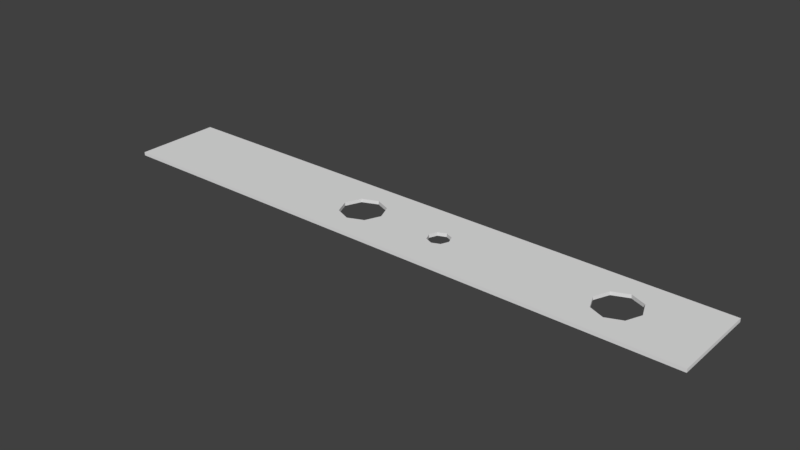 # Source: Lochstreifen5.blend  (saved by Blender 2.77.0; exported with 4.5.12 LTS)
import bpy
from mathutils import Matrix  # noqa: F401  (used for matrix-valued properties, if any)

bpy.ops.wm.read_factory_settings(use_empty=True)
scene = bpy.context.scene
scene.name = 'Scene'

# ---- collections
col_collection_1 = bpy.data.collections.new('Collection 1'); scene.collection.children.link(col_collection_1)

# ---- world
world_world = bpy.data.worlds.new('World'); scene.world = world_world
world_world.color = (0.05088, 0.05088, 0.05088)
world_world.use_sun_shadow = False
world_world.sun_shadow_jitter_overblur = 0.0
world_world.cycles.sampling_method = 'MANUAL'

# ---- meshes
me_plane = bpy.data.meshes.new('Plane')
me_plane.from_pydata([(-1.0, -1.0, 0.0), (1.0, -1.0, 0.0), (-1.0, 1.0, 0.0), (1.0, 1.0, 0.0), (0.146, 1.0, 0.0), (0.146, -1.0, 0.0), (0.146, -0.25, 0.0), (0.1095, 0.0, 0.0), (0.146, 0.25, 0.0), (0.1825, 0.0, 0.0), (1.0, 0.0, 0.0), (-1.0, 0.0, 0.0), (0.1202, -0.1768, 0.0), (0.1202, 0.1768, 0.0), (0.1718, 0.1768, 0.0), (0.1718, -0.1768, 0.0), (0.7299, -1.0, 0.0), (0.7299, 1.0, 0.0), (0.6783, 0.3535, 0.0), (0.8029, 0.0, 0.0), (0.6569, 0.0, 0.0), (0.7299, 0.5, 0.0), (0.7299, -0.5, 0.0), (0.6783, -0.3535, 0.0), (0.7815, 0.3535, 0.0), (0.7815, -0.3535, 0.0), (-0.1976, 0.3535, 0.0), (-0.07299, 0.0, 0.0), (-0.219, 0.0, 0.0), (-0.146, 0.5, 0.0), (-0.146, -0.5, 0.0), (-0.1976, -0.3535, 0.0), (-0.09437, 0.3535, 0.0), (-0.09437, -0.3535, 0.0), (-0.146, 1.0, 0.0), (-0.146, -1.0, 0.0), (-1.0, -1.0, 0.01), (1.0, -1.0, 0.01), (-1.0, 1.0, 0.01), (1.0, 1.0, 0.01), (0.146, 1.0, 0.01), (0.146, -1.0, 0.01), (0.146, -0.25, 0.01), (0.1095, 0.0, 0.01), (0.146, 0.25, 0.01), (0.1825, 0.0, 0.01), (1.0, 0.0, 0.01), (-1.0, 0.0, 0.01), (0.1202, -0.1768, 0.01), (0.1202, 0.1768, 0.01), (0.1718, 0.1768, 0.01), (0.1718, -0.1768, 0.01), (0.7299, -1.0, 0.01), (0.7299, 1.0, 0.01), (0.6783, 0.3535, 0.01), (0.8029, 0.0, 0.01), (0.6569, 0.0, 0.01), (0.7299, 0.5, 0.01), (0.7299, -0.5, 0.01), (0.6783, -0.3535, 0.01), (0.7815, 0.3535, 0.01), (0.7815, -0.3535, 0.01), (-0.1976, 0.3535, 0.01), (-0.07299, 0.0, 0.01), (-0.219, 0.0, 0.01), (-0.146, 0.5, 0.01), (-0.146, -0.5, 0.01), (-0.1976, -0.3535, 0.01), (-0.09437, 0.3535, 0.01), (-0.09437, -0.3535, 0.01), (-0.146, 1.0, 0.01), (-0.146, -1.0, 0.01)], [], [(5, 35, 30, 33, 27, 7, 12, 6), (21, 18, 20, 9, 14, 8, 4, 17), (13, 7, 27, 32, 29, 34, 4, 8), (22, 25, 19, 10, 1, 16), (6, 15, 9, 20, 23, 22, 16, 5), (10, 19, 24, 21, 17, 3), (11, 28, 31, 30, 35, 0), (2, 34, 29, 26, 28, 11), (41, 42, 48, 43, 63, 69, 66, 71), (57, 53, 40, 44, 50, 45, 56, 54), (49, 44, 40, 70, 65, 68, 63, 43), (58, 52, 37, 46, 55, 61), (42, 41, 52, 58, 59, 56, 45, 51), (46, 39, 53, 57, 60, 55), (47, 36, 71, 66, 67, 64), (38, 47, 64, 62, 65, 70), (7, 13, 49, 43), (35, 5, 41, 71), (22, 23, 59, 58), (8, 14, 50, 44), (15, 6, 42, 51), (19, 25, 61, 55), (9, 15, 51, 45), (2, 11, 47, 38), (18, 21, 57, 54), (16, 1, 37, 52), (12, 7, 43, 48), (32, 27, 63, 68), (3, 17, 53, 39), (13, 8, 44, 49), (31, 28, 64, 67), (24, 19, 55, 60), (14, 9, 45, 50), (33, 30, 66, 69), (20, 18, 54, 56), (29, 32, 68, 65), (30, 31, 67, 66), (27, 33, 69, 63), (17, 4, 40, 53), (26, 29, 65, 62), (5, 16, 52, 41), (28, 26, 62, 64), (4, 34, 70, 40), (11, 0, 36, 47), (23, 20, 56, 59), (1, 10, 46, 37), (0, 35, 71, 36), (10, 3, 39, 46), (25, 22, 58, 61), (6, 12, 48, 42), (34, 2, 38, 70), (21, 24, 60, 57)])
me_plane.use_remesh_preserve_volume = False
me_plane.use_remesh_preserve_attributes = False
me_plane.use_mirror_vertex_groups = False
me_plane.update()

# ---- objects
ob_plane = bpy.data.objects.new('Plane', me_plane)

# ---- transforms, parenting, visibility, modifiers, constraints
ob_plane.location = (0.0, 0.0, 0.0)
ob_plane.scale = (0.87, 0.127, 1.0)
ob_plane.lineart.crease_threshold = 0.0

# ---- collection membership
col_collection_1.objects.link(ob_plane)

# ---- scene / render settings (as saved in the file)
scene.frame_start = 1; scene.frame_end = 250; scene.frame_set(1)
scene.render.engine = 'BLENDER_EEVEE_NEXT'
scene.render.resolution_percentage = 50
scene.render.dither_intensity = 0.0
scene.cycles.use_denoising = False
scene.cycles.samples = 128
scene.cycles.sampling_pattern = 'TABULATED_SOBOL'
scene.cycles.light_sampling_threshold = 0.0
scene.cycles.use_adaptive_sampling = False
scene.cycles.use_light_tree = False
scene.cycles.blur_glossy = 0.0
scene.cycles.sample_clamp_indirect = 0.0
scene.view_settings.view_transform = 'Standard'
bpy.context.view_layer.update()

# ---- added for rendering (the .blend has no active camera and no usable light): camera, sun
cam_auto = bpy.data.cameras.new('AutoCamera')
cam_auto.lens = 50.0
cam_auto.sensor_width = 36.0
cam_auto.clip_end = 1000.0
ob_auto_camera = bpy.data.objects.new('AutoCamera', cam_auto)
scene.collection.objects.link(ob_auto_camera)
ob_auto_camera.location = (1.62698, -1.95238, 1.30658)
ob_auto_camera.rotation_euler = (1.09748, -7.21219e-08, 0.694738)
scene.camera = ob_auto_camera
light_auto_sun = bpy.data.lights.new('AutoSun', 'SUN')
light_auto_sun.energy = 3.0
light_auto_sun.angle = 0.0523599
ob_auto_sun = bpy.data.objects.new('AutoSun', light_auto_sun)
scene.collection.objects.link(ob_auto_sun)
ob_auto_sun.rotation_euler = (0.872665, 0.174533, 0.523599)
bpy.context.view_layer.update()
